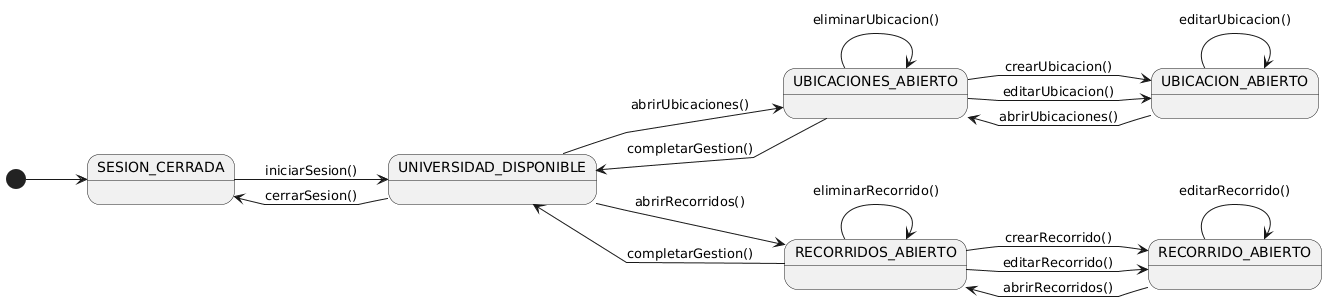

The diagram above was rendered by PlantUML. Its source (embedded in the PNG):
@startuml
left to right direction
skinparam linetype polyline

state "SESION_CERRADA" as NoAuth
state "UNIVERSIDAD_DISPONIBLE" as Menu

state "UBICACIONES_ABIERTO" as ListUbicaciones
state "UBICACION_ABIERTO" as EditUbicacion
state "RECORRIDOS_ABIERTO" as ListRecorridos
state "RECORRIDO_ABIERTO" as EditRecorrido

[*] --> NoAuth

NoAuth --> Menu : iniciarSesion()

Menu --> NoAuth : cerrarSesion()
Menu --> ListUbicaciones: abrirUbicaciones()
Menu --> ListRecorridos: abrirRecorridos()


ListUbicaciones --> EditUbicacion: crearUbicacion()
ListUbicaciones --> EditUbicacion: editarUbicacion()
ListUbicaciones --> ListUbicaciones: eliminarUbicacion()

EditUbicacion --> EditUbicacion: editarUbicacion()
EditUbicacion --> ListUbicaciones: abrirUbicaciones()

ListRecorridos --> EditRecorrido: crearRecorrido()
ListRecorridos --> EditRecorrido: editarRecorrido()
ListRecorridos --> ListRecorridos: eliminarRecorrido()

EditRecorrido --> EditRecorrido: editarRecorrido()
EditRecorrido --> ListRecorridos: abrirRecorridos()


ListUbicaciones --> Menu: completarGestion()
ListRecorridos --> Menu: completarGestion()
@enduml